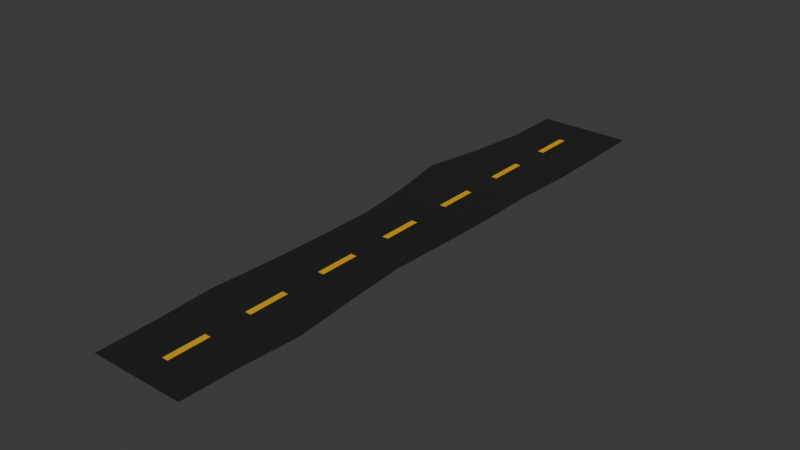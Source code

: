 # Source: Runway.blend  (saved by Blender 4.0.36; exported with 4.5.12 LTS)
import bpy
from mathutils import Matrix  # noqa: F401  (used for matrix-valued properties, if any)

bpy.ops.wm.read_factory_settings(use_empty=True)
scene = bpy.context.scene
scene.name = 'Scene'

# ---- collections
col_collection = bpy.data.collections.new('Collection'); scene.collection.children.link(col_collection)

# ---- materials (node trees are filled in below, after node groups)
mat_black = bpy.data.materials.new('Black')
mat_black.use_transparent_shadow = False
mat_material = bpy.data.materials.new('Material')
mat_material.use_transparent_shadow = False

# ---- material node trees
mat_black.use_nodes = True; mat_black.node_tree.nodes.clear()
_N = mat_black.node_tree.nodes; _L = mat_black.node_tree.links
n0 = _N.new('ShaderNodeBsdfPrincipled'); n0.name = 'Principled BSDF'; n0.location = (10, 300)
n0.inputs[0].default_value = (0.017, 0.017, 0.017, 1.0)
n0.inputs[3].default_value = 1.45
n1 = _N.new('ShaderNodeOutputMaterial'); n1.name = 'Material Output'; n1.location = (300, 300)
_L.new(n0.outputs[0], n1.inputs[0])
n1.is_active_output = True
mat_material.use_nodes = True; mat_material.node_tree.nodes.clear()
_N = mat_material.node_tree.nodes; _L = mat_material.node_tree.links
n0 = _N.new('ShaderNodeBsdfPrincipled'); n0.name = 'Principled BSDF'; n0.location = (10, 300)
n0.inputs[0].default_value = (0.8, 0.4309, 0.008, 1.0)
n0.inputs[3].default_value = 1.45
n1 = _N.new('ShaderNodeOutputMaterial'); n1.name = 'Material Output'; n1.location = (300, 300)
_L.new(n0.outputs[0], n1.inputs[0])
n1.is_active_output = True

# ---- world
world_world = bpy.data.worlds.new('World'); scene.world = world_world
world_world.use_nodes = True; world_world.node_tree.nodes.clear()
_N = world_world.node_tree.nodes; _L = world_world.node_tree.links
n0 = _N.new('ShaderNodeOutputWorld'); n0.name = 'World Output'; n0.location = (300, 300)
n1 = _N.new('ShaderNodeBackground'); n1.name = 'Background'; n1.location = (10, 300)
n1.inputs[0].default_value = (0.05088, 0.05088, 0.05088, 1.0)
_L.new(n1.outputs[0], n0.inputs[0])
n0.is_active_output = True
world_world.color = (0.05088, 0.05088, 0.05088)
world_world.use_sun_shadow = False
world_world.sun_shadow_jitter_overblur = 0.0

# ---- meshes
me_plane = bpy.data.meshes.new('Plane')
me_plane.from_pydata([(-1.0, -1.0, 0.1461), (1.0, -1.0, 0.1461), (-1.0, 1.0, 0.1461), (1.04, 0.9999, 0.1461), (-0.9897, 0.8004, 0.1461), (-1.158, 0.5989, 0.1461), (-1.413, 0.3972, 0.1461), (-1.158, 0.1989, 0.1461), (-1.0, 0.0, 0.1461), (-1.002, -0.2001, 0.1461), (-1.033, -0.4041, 0.1461), (-1.108, -0.614, 0.1461), (-1.033, -0.8041, 0.1461), (1.038, -0.81, 0.1461), (1.126, -0.6335, 0.1461), (1.004, -0.4112, 0.1461), (0.9102, -0.2028, 0.1461), (0.9657, -0.001065, 0.1461), (1.0, 0.2, 0.1461), (0.9887, 0.3999, 0.1461), (1.064, 0.6012, 0.1461), (1.054, 0.7972, 0.1461), (-1.033, -0.8041, 0.1604), (-1.0, -1.0, 0.1604), (1.0, -1.0, 0.1604), (1.054, 0.7972, 0.1604), (1.04, 0.9999, 0.1604), (-1.0, 1.0, 0.1604), (-0.9897, 0.8004, 0.1604), (-1.158, 0.5989, 0.1604), (-1.413, 0.3972, 0.1604), (-1.158, 0.1989, 0.1604), (-1.0, 0.0, 0.1604), (-1.002, -0.2001, 0.1604), (-1.033, -0.4041, 0.1604), (-1.108, -0.614, 0.1604), (1.038, -0.81, 0.1604), (1.126, -0.6335, 0.1604), (1.004, -0.4112, 0.1604), (0.9102, -0.2028, 0.1604), (0.9657, -0.001065, 0.1604), (1.0, 0.2, 0.1604), (0.9887, 0.3999, 0.1604), (1.064, 0.6012, 0.1604)], [], [(4, 2, 3, 21), (0, 12, 13, 1), (12, 11, 14, 13), (11, 10, 15, 14), (10, 9, 16, 15), (9, 8, 17, 16), (8, 7, 18, 17), (7, 6, 19, 18), (6, 5, 20, 19), (5, 4, 21, 20), (28, 25, 26, 27), (23, 24, 36, 22), (22, 36, 37, 35), (35, 37, 38, 34), (34, 38, 39, 33), (33, 39, 40, 32), (32, 40, 41, 31), (31, 41, 42, 30), (30, 42, 43, 29), (29, 43, 25, 28), (1, 13, 36, 24), (5, 6, 30, 29), (20, 21, 25, 43), (13, 14, 37, 36), (6, 7, 31, 30), (12, 0, 23, 22), (14, 15, 38, 37), (7, 8, 32, 31), (0, 1, 24, 23), (15, 16, 39, 38), (8, 9, 33, 32), (21, 3, 26, 25), (16, 17, 40, 39), (9, 10, 34, 33), (3, 2, 27, 26), (17, 18, 41, 40), (10, 11, 35, 34), (2, 4, 28, 27), (18, 19, 42, 41), (11, 12, 22, 35), (4, 5, 29, 28), (19, 20, 43, 42)])
_uv = me_plane.uv_layers.new(name='UVMap')
_uv.uv.foreach_set('vector', [0.0, 0.9, 0.0, 1.0, 1.0, 1.0, 1.0, 0.9, 0.0, 0.0, 0.0, 0.1, 1.0, 0.1, 1.0, 0.0, 0.0, 0.1, 0.0, 0.2, 1.0, 0.2, 1.0, 0.1, 0.0, 0.2, 0.0, 0.3, 1.0, 0.3, 1.0, 0.2, 0.0, 0.3, 0.0, 0.4, 1.0, 0.4, 1.0, 0.3, 0.0, 0.4, 0.0, 0.5, 1.0, 0.5, 1.0, 0.4, 0.0, 0.5, 0.0, 0.6, 1.0, 0.6, 1.0, 0.5, 0.0, 0.6, 0.0, 0.7, 1.0, 0.7, 1.0, 0.6, 0.0, 0.7, 0.0, 0.8, 1.0, 0.8, 1.0, 0.7, 0.0, 0.8, 0.0, 0.9, 1.0, 0.9, 1.0, 0.8, 0.0, 0.9, 1.0, 0.9, 1.0, 1.0, 0.0, 1.0, 0.0, 0.0, 1.0, 0.0, 1.0, 0.1, 0.0, 0.1, 0.0, 0.1, 1.0, 0.1, 1.0, 0.2, 0.0, 0.2, 0.0, 0.2, 1.0, 0.2, 1.0, 0.3, 0.0, 0.3, 0.0, 0.3, 1.0, 0.3, 1.0, 0.4, 0.0, 0.4, 0.0, 0.4, 1.0, 0.4, 1.0, 0.5, 0.0, 0.5, 0.0, 0.5, 1.0, 0.5, 1.0, 0.6, 0.0, 0.6, 0.0, 0.6, 1.0, 0.6, 1.0, 0.7, 0.0, 0.7, 0.0, 0.7, 1.0, 0.7, 1.0, 0.8, 0.0, 0.8, 0.0, 0.8, 1.0, 0.8, 1.0, 0.9, 0.0, 0.9, 1.0, 0.0, 1.0, 0.1, 1.0, 0.1, 1.0, 0.0, 0.0, 0.8, 0.0, 0.7, 0.0, 0.7, 0.0, 0.8, 1.0, 0.8, 1.0, 0.9, 1.0, 0.9, 1.0, 0.8, 1.0, 0.1, 1.0, 0.2, 1.0, 0.2, 1.0, 0.1, 0.0, 0.7, 0.0, 0.6, 0.0, 0.6, 0.0, 0.7, 0.0, 0.1, 0.0, 0.0, 0.0, 0.0, 0.0, 0.1, 1.0, 0.2, 1.0, 0.3, 1.0, 0.3, 1.0, 0.2, 0.0, 0.6, 0.0, 0.5, 0.0, 0.5, 0.0, 0.6, 0.0, 0.0, 1.0, 0.0, 1.0, 0.0, 0.0, 0.0, 1.0, 0.3, 1.0, 0.4, 1.0, 0.4, 1.0, 0.3, 0.0, 0.5, 0.0, 0.4, 0.0, 0.4, 0.0, 0.5, 1.0, 0.9, 1.0, 1.0, 1.0, 1.0, 1.0, 0.9, 1.0, 0.4, 1.0, 0.5, 1.0, 0.5, 1.0, 0.4, 0.0, 0.4, 0.0, 0.3, 0.0, 0.3, 0.0, 0.4, 1.0, 1.0, 0.0, 1.0, 0.0, 1.0, 1.0, 1.0, 1.0, 0.5, 1.0, 0.6, 1.0, 0.6, 1.0, 0.5, 0.0, 0.3, 0.0, 0.2, 0.0, 0.2, 0.0, 0.3, 0.0, 1.0, 0.0, 0.9, 0.0, 0.9, 0.0, 1.0, 1.0, 0.6, 1.0, 0.7, 1.0, 0.7, 1.0, 0.6, 0.0, 0.2, 0.0, 0.1, 0.0, 0.1, 0.0, 0.2, 0.0, 0.9, 0.0, 0.8, 0.0, 0.8, 0.0, 0.9, 1.0, 0.7, 1.0, 0.8, 1.0, 0.8, 1.0, 0.7])
me_plane.materials.append(mat_black)
me_plane.update()
me_plane_001 = bpy.data.meshes.new('Plane.001')
me_plane_001.from_pydata([(-0.129, -0.2019, 0.1604), (0.0658, -0.2019, 0.1604), (-0.129, -0.0001134, 0.1604), (0.0658, -0.0001134, 0.1604), (-0.129, -0.0001134, 0.1627), (-0.129, -0.2019, 0.1627), (0.0658, -0.2019, 0.1627), (0.0658, -0.0001134, 0.1627), (-0.129, -0.6053, 0.1604), (0.0658, -0.6053, 0.1604), (-0.129, -0.4036, 0.1604), (0.0658, -0.4036, 0.1604), (-0.129, -0.4036, 0.1627), (-0.129, -0.6053, 0.1627), (0.0658, -0.6053, 0.1627), (0.0658, -0.4036, 0.1627), (-0.129, -1.009, 0.1604), (0.0658, -1.009, 0.1604), (-0.129, -0.8071, 0.1604), (0.0658, -0.8071, 0.1604), (-0.129, -0.8071, 0.1627), (-0.129, -1.009, 0.1627), (0.0658, -1.009, 0.1627), (0.0658, -0.8071, 0.1627), (-0.129, -1.412, 0.1604), (0.0658, -1.412, 0.1604), (-0.129, -1.211, 0.1604), (0.0658, -1.211, 0.1604), (-0.129, -1.211, 0.1627), (-0.129, -1.412, 0.1627), (0.0658, -1.412, 0.1627), (0.0658, -1.211, 0.1627), (-0.129, -1.816, 0.1604), (0.0658, -1.816, 0.1604), (-0.129, -1.614, 0.1604), (0.0658, -1.614, 0.1604), (-0.129, -1.614, 0.1627), (-0.129, -1.816, 0.1627), (0.0658, -1.816, 0.1627), (0.0658, -1.614, 0.1627), (-0.129, -2.219, 0.1604), (0.0658, -2.219, 0.1604), (-0.129, -2.018, 0.1604), (0.0658, -2.018, 0.1604), (-0.129, -2.018, 0.1627), (-0.129, -2.219, 0.1627), (0.0658, -2.219, 0.1627), (0.0658, -2.018, 0.1627), (-0.129, -2.623, 0.1604), (0.0658, -2.623, 0.1604), (-0.129, -2.421, 0.1604), (0.0658, -2.421, 0.1604), (-0.129, -2.421, 0.1627), (-0.129, -2.623, 0.1627), (0.0658, -2.623, 0.1627), (0.0658, -2.421, 0.1627)], [], [(0, 2, 3, 1), (5, 6, 7, 4), (3, 2, 4, 7), (0, 1, 6, 5), (1, 3, 7, 6), (2, 0, 5, 4), (8, 10, 11, 9), (13, 14, 15, 12), (11, 10, 12, 15), (8, 9, 14, 13), (9, 11, 15, 14), (10, 8, 13, 12), (16, 18, 19, 17), (21, 22, 23, 20), (19, 18, 20, 23), (16, 17, 22, 21), (17, 19, 23, 22), (18, 16, 21, 20), (24, 26, 27, 25), (29, 30, 31, 28), (27, 26, 28, 31), (24, 25, 30, 29), (25, 27, 31, 30), (26, 24, 29, 28), (32, 34, 35, 33), (37, 38, 39, 36), (35, 34, 36, 39), (32, 33, 38, 37), (33, 35, 39, 38), (34, 32, 37, 36), (40, 42, 43, 41), (45, 46, 47, 44), (43, 42, 44, 47), (40, 41, 46, 45), (41, 43, 47, 46), (42, 40, 45, 44), (48, 50, 51, 49), (53, 54, 55, 52), (51, 50, 52, 55), (48, 49, 54, 53), (49, 51, 55, 54), (50, 48, 53, 52)])
_uv = me_plane_001.uv_layers.new(name='UVMap')
_uv.uv.foreach_set('vector', [0.0, 0.0, 0.0, 1.0, 1.0, 1.0, 1.0, 0.0, 0.0, 0.0, 1.0, 0.0, 1.0, 1.0, 0.0, 1.0, 1.0, 1.0, 0.0, 1.0, 0.0, 1.0, 1.0, 1.0, 0.0, 0.0, 1.0, 0.0, 1.0, 0.0, 0.0, 0.0, 1.0, 0.0, 1.0, 1.0, 1.0, 1.0, 1.0, 0.0, 0.0, 1.0, 0.0, 0.0, 0.0, 0.0, 0.0, 1.0, 0.0, 0.0, 0.0, 1.0, 1.0, 1.0, 1.0, 0.0, 0.0, 0.0, 1.0, 0.0, 1.0, 1.0, 0.0, 1.0, 1.0, 1.0, 0.0, 1.0, 0.0, 1.0, 1.0, 1.0, 0.0, 0.0, 1.0, 0.0, 1.0, 0.0, 0.0, 0.0, 1.0, 0.0, 1.0, 1.0, 1.0, 1.0, 1.0, 0.0, 0.0, 1.0, 0.0, 0.0, 0.0, 0.0, 0.0, 1.0, 0.0, 0.0, 0.0, 1.0, 1.0, 1.0, 1.0, 0.0, 0.0, 0.0, 1.0, 0.0, 1.0, 1.0, 0.0, 1.0, 1.0, 1.0, 0.0, 1.0, 0.0, 1.0, 1.0, 1.0, 0.0, 0.0, 1.0, 0.0, 1.0, 0.0, 0.0, 0.0, 1.0, 0.0, 1.0, 1.0, 1.0, 1.0, 1.0, 0.0, 0.0, 1.0, 0.0, 0.0, 0.0, 0.0, 0.0, 1.0, 0.0, 0.0, 0.0, 1.0, 1.0, 1.0, 1.0, 0.0, 0.0, 0.0, 1.0, 0.0, 1.0, 1.0, 0.0, 1.0, 1.0, 1.0, 0.0, 1.0, 0.0, 1.0, 1.0, 1.0, 0.0, 0.0, 1.0, 0.0, 1.0, 0.0, 0.0, 0.0, 1.0, 0.0, 1.0, 1.0, 1.0, 1.0, 1.0, 0.0, 0.0, 1.0, 0.0, 0.0, 0.0, 0.0, 0.0, 1.0, 0.0, 0.0, 0.0, 1.0, 1.0, 1.0, 1.0, 0.0, 0.0, 0.0, 1.0, 0.0, 1.0, 1.0, 0.0, 1.0, 1.0, 1.0, 0.0, 1.0, 0.0, 1.0, 1.0, 1.0, 0.0, 0.0, 1.0, 0.0, 1.0, 0.0, 0.0, 0.0, 1.0, 0.0, 1.0, 1.0, 1.0, 1.0, 1.0, 0.0, 0.0, 1.0, 0.0, 0.0, 0.0, 0.0, 0.0, 1.0, 0.0, 0.0, 0.0, 1.0, 1.0, 1.0, 1.0, 0.0, 0.0, 0.0, 1.0, 0.0, 1.0, 1.0, 0.0, 1.0, 1.0, 1.0, 0.0, 1.0, 0.0, 1.0, 1.0, 1.0, 0.0, 0.0, 1.0, 0.0, 1.0, 0.0, 0.0, 0.0, 1.0, 0.0, 1.0, 1.0, 1.0, 1.0, 1.0, 0.0, 0.0, 1.0, 0.0, 0.0, 0.0, 0.0, 0.0, 1.0, 0.0, 0.0, 0.0, 1.0, 1.0, 1.0, 1.0, 0.0, 0.0, 0.0, 1.0, 0.0, 1.0, 1.0, 0.0, 1.0, 1.0, 1.0, 0.0, 1.0, 0.0, 1.0, 1.0, 1.0, 0.0, 0.0, 1.0, 0.0, 1.0, 0.0, 0.0, 0.0, 1.0, 0.0, 1.0, 1.0, 1.0, 1.0, 1.0, 0.0, 0.0, 1.0, 0.0, 0.0, 0.0, 0.0, 0.0, 1.0])
me_plane_001.materials.append(mat_material)
me_plane_001.update()

# ---- objects
ob_plane = bpy.data.objects.new('Plane', me_plane)
ob_plane_001 = bpy.data.objects.new('Plane.001', me_plane_001)

# ---- transforms, parenting, visibility, modifiers, constraints
ob_plane.location = (0.0, 0.0, 0.0)
ob_plane.scale = (5.37, 34.54, 1.894)
ob_plane_001.location = (0.0, 29.8, 0.108)
ob_plane_001.scale = (3.626, 23.32, 1.279)

# ---- collection membership
scene.collection.objects.link(ob_plane)
scene.collection.objects.link(ob_plane_001)

# ---- scene / render settings (as saved in the file)
scene.frame_start = 1; scene.frame_end = 250; scene.frame_set(1)
scene.render.engine = 'BLENDER_EEVEE_NEXT'
scene.cycles.sampling_pattern = 'TABULATED_SOBOL'
bpy.context.view_layer.update()

# ---- added for rendering (the .blend has no active camera and no usable light): camera, sun
cam_auto = bpy.data.cameras.new('AutoCamera')
cam_auto.lens = 50.0
cam_auto.sensor_width = 36.0
cam_auto.clip_end = 1143.29
ob_auto_camera = bpy.data.objects.new('AutoCamera', cam_auto)
scene.collection.objects.link(ob_auto_camera)
ob_auto_camera.location = (64.3735, -78.1738, 52.4122)
ob_auto_camera.rotation_euler = (1.09748, -7.21219e-08, 0.694738)
scene.camera = ob_auto_camera
light_auto_sun = bpy.data.lights.new('AutoSun', 'SUN')
light_auto_sun.energy = 3.0
light_auto_sun.angle = 0.0523599
ob_auto_sun = bpy.data.objects.new('AutoSun', light_auto_sun)
scene.collection.objects.link(ob_auto_sun)
ob_auto_sun.rotation_euler = (0.872665, 0.174533, 0.523599)
bpy.context.view_layer.update()
